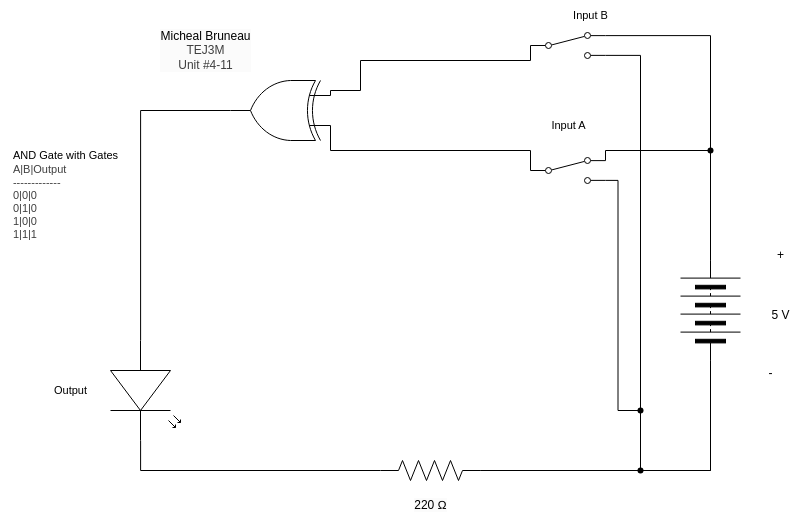

The diagram above was exported from draw.io. Its source (the exported page's mxGraphModel, read from the mxfile embedded in the PNG):
<mxGraphModel dx="1382" dy="348" grid="1" gridSize="10" guides="1" tooltips="1" connect="1" arrows="1" fold="1" page="1" pageScale="1" pageWidth="850" pageHeight="1100" math="0" shadow="0">
  <root>
    <mxCell id="0" />
    <mxCell id="1" parent="0" />
    <mxCell id="2" value="&lt;span style=&quot;scrollbar-color: rgb(226, 226, 226) rgb(251, 251, 251); background-color: rgb(251, 251, 251); color: rgb(0, 0, 0);&quot;&gt;Micheal Bruneau&lt;/span&gt;&lt;div style=&quot;scrollbar-color: rgb(226, 226, 226) rgb(251, 251, 251); background-color: rgb(251, 251, 251); color: rgb(63, 63, 63);&quot;&gt;TEJ3M&lt;/div&gt;&lt;div style=&quot;scrollbar-color: rgb(226, 226, 226) rgb(251, 251, 251); background-color: rgb(251, 251, 251); color: rgb(63, 63, 63);&quot;&gt;Unit #4-11&lt;/div&gt;" style="text;html=1;align=center;verticalAlign=middle;resizable=0;points=[];autosize=1;strokeColor=none;fillColor=none;" parent="1" vertex="1">
      <mxGeometry x="60" y="300" width="110" height="60" as="geometry" />
    </mxCell>
    <mxCell id="3" value="&lt;div style=&quot;scrollbar-color: rgb(226, 226, 226) rgb(251, 251, 251); font-size: 11px; text-align: left; color: rgb(63, 63, 63);&quot;&gt;&lt;font color=&quot;#000000&quot;&gt;&lt;span style=&quot;background-color: rgb(255, 255, 255);&quot;&gt;AND Gate with Gates&lt;/span&gt;&lt;/font&gt;&lt;/div&gt;&lt;div style=&quot;scrollbar-color: rgb(226, 226, 226) rgb(251, 251, 251); font-size: 11px; text-align: left; color: rgb(63, 63, 63);&quot;&gt;&lt;span style=&quot;color: light-dark(rgb(63, 63, 63), rgb(183, 183, 183));&quot;&gt;A|B|Output&lt;/span&gt;&lt;/div&gt;&lt;div style=&quot;color: rgb(63, 63, 63); scrollbar-color: rgb(226, 226, 226) rgb(251, 251, 251); font-size: 11px; text-align: left;&quot;&gt;-------------&lt;/div&gt;&lt;div style=&quot;color: rgb(63, 63, 63); scrollbar-color: rgb(226, 226, 226) rgb(251, 251, 251); font-size: 11px; text-align: left;&quot;&gt;0|0|0&lt;/div&gt;&lt;div style=&quot;color: rgb(63, 63, 63); scrollbar-color: rgb(226, 226, 226) rgb(251, 251, 251); font-size: 11px; text-align: left;&quot;&gt;0|1|0&lt;/div&gt;&lt;div style=&quot;color: rgb(63, 63, 63); scrollbar-color: rgb(226, 226, 226) rgb(251, 251, 251); font-size: 11px; text-align: left;&quot;&gt;1|0|0&lt;/div&gt;&lt;div style=&quot;color: rgb(63, 63, 63); scrollbar-color: rgb(226, 226, 226) rgb(251, 251, 251); font-size: 11px; text-align: left;&quot;&gt;1|1|1&lt;/div&gt;" style="text;html=1;align=center;verticalAlign=middle;resizable=0;points=[];autosize=1;strokeColor=none;fillColor=none;" parent="1" vertex="1">
      <mxGeometry x="-90" y="420" width="130" height="110" as="geometry" />
    </mxCell>
    <mxCell id="4" style="edgeStyle=orthogonalEdgeStyle;html=1;exitX=1;exitY=0.5;exitDx=0;exitDy=0;endArrow=none;endFill=0;rounded=0;entryX=1;entryY=0.12;entryDx=0;entryDy=0;" parent="1" source="6" target="36" edge="1">
      <mxGeometry relative="1" as="geometry">
        <mxPoint x="620" y="305" as="targetPoint" />
      </mxGeometry>
    </mxCell>
    <mxCell id="5" style="edgeStyle=orthogonalEdgeStyle;shape=connector;rounded=0;html=1;exitX=0;exitY=0.5;exitDx=0;exitDy=0;entryX=1;entryY=0.88;entryDx=0;entryDy=0;strokeColor=default;align=center;verticalAlign=middle;fontFamily=Helvetica;fontSize=11;fontColor=default;labelBackgroundColor=default;endArrow=none;endFill=0;" parent="1" source="6" target="36" edge="1">
      <mxGeometry relative="1" as="geometry">
        <Array as="points">
          <mxPoint x="620" y="750" />
          <mxPoint x="550" y="750" />
          <mxPoint x="550" y="335" />
        </Array>
      </mxGeometry>
    </mxCell>
    <mxCell id="6" value="" style="pointerEvents=1;verticalLabelPosition=bottom;shadow=0;dashed=0;align=center;html=1;verticalAlign=top;shape=mxgraph.electrical.miscellaneous.batteryStack;rotation=-90;" parent="1" vertex="1">
      <mxGeometry x="570" y="560" width="100" height="60" as="geometry" />
    </mxCell>
    <mxCell id="7" value="+" style="text;html=1;align=center;verticalAlign=middle;resizable=0;points=[];autosize=1;strokeColor=none;fillColor=none;" parent="1" vertex="1">
      <mxGeometry x="675" y="520" width="30" height="30" as="geometry" />
    </mxCell>
    <mxCell id="8" value="-" style="text;html=1;align=center;verticalAlign=middle;resizable=0;points=[];autosize=1;strokeColor=none;fillColor=none;" parent="1" vertex="1">
      <mxGeometry x="665" y="638" width="30" height="30" as="geometry" />
    </mxCell>
    <mxCell id="9" value="5 V" style="text;html=1;align=center;verticalAlign=middle;resizable=0;points=[];autosize=1;strokeColor=none;fillColor=none;" parent="1" vertex="1">
      <mxGeometry x="670" y="580" width="40" height="30" as="geometry" />
    </mxCell>
    <mxCell id="12" style="edgeStyle=orthogonalEdgeStyle;shape=connector;curved=0;rounded=0;html=1;exitDx=0;exitDy=0;exitPerimeter=0;entryX=0;entryY=0.5;entryDx=0;entryDy=0;strokeColor=default;align=center;verticalAlign=middle;fontFamily=Helvetica;fontSize=11;fontColor=default;labelBackgroundColor=default;endArrow=none;endFill=0;" parent="1" source="22" target="6" edge="1">
      <mxGeometry relative="1" as="geometry" />
    </mxCell>
    <mxCell id="13" style="edgeStyle=orthogonalEdgeStyle;shape=connector;curved=0;rounded=0;html=1;exitDx=0;exitDy=0;exitPerimeter=0;strokeColor=default;align=center;verticalAlign=middle;fontFamily=Helvetica;fontSize=11;fontColor=default;labelBackgroundColor=default;endArrow=none;endFill=0;entryX=1;entryY=0.88;entryDx=0;entryDy=0;" parent="1" source="41" target="28" edge="1">
      <mxGeometry relative="1" as="geometry">
        <mxPoint x="530" y="470" as="targetPoint" />
        <Array as="points" />
      </mxGeometry>
    </mxCell>
    <mxCell id="14" value="" style="pointerEvents=1;verticalLabelPosition=bottom;shadow=0;dashed=0;align=center;html=1;verticalAlign=top;shape=mxgraph.electrical.resistors.resistor_2;fontFamily=Helvetica;fontSize=11;fontColor=default;labelBackgroundColor=default;" parent="1" vertex="1">
      <mxGeometry x="290" y="740" width="100" height="20" as="geometry" />
    </mxCell>
    <mxCell id="15" value="" style="shape=waypoint;sketch=0;fillStyle=solid;size=6;pointerEvents=1;points=[];fillColor=none;resizable=0;rotatable=0;perimeter=centerPerimeter;snapToPoint=1;fontFamily=Helvetica;fontSize=11;fontColor=default;labelBackgroundColor=default;" parent="1" vertex="1">
      <mxGeometry x="610" y="420" width="20" height="20" as="geometry" />
    </mxCell>
    <mxCell id="16" style="edgeStyle=orthogonalEdgeStyle;shape=connector;curved=0;rounded=0;html=1;exitX=1;exitY=0.5;exitDx=0;exitDy=0;entryX=1;entryY=0.12;entryDx=0;entryDy=0;strokeColor=default;align=center;verticalAlign=middle;fontFamily=Helvetica;fontSize=11;fontColor=default;labelBackgroundColor=default;endArrow=none;endFill=0;" parent="1" source="6" target="28" edge="1">
      <mxGeometry relative="1" as="geometry">
        <Array as="points">
          <mxPoint x="620" y="430" />
          <mxPoint x="515" y="430" />
        </Array>
        <mxPoint x="530" y="430" as="targetPoint" />
      </mxGeometry>
    </mxCell>
    <mxCell id="18" value="" style="verticalLabelPosition=bottom;shadow=0;dashed=0;align=center;html=1;verticalAlign=top;shape=mxgraph.electrical.opto_electronics.led_2;pointerEvents=1;fontFamily=Helvetica;fontSize=11;fontColor=default;labelBackgroundColor=default;direction=south;" parent="1" vertex="1">
      <mxGeometry x="20" y="620" width="70" height="100" as="geometry" />
    </mxCell>
    <mxCell id="20" style="edgeStyle=orthogonalEdgeStyle;shape=connector;curved=0;rounded=0;html=1;exitX=1;exitY=0.57;exitDx=0;exitDy=0;exitPerimeter=0;entryX=0;entryY=0.5;entryDx=0;entryDy=0;entryPerimeter=0;strokeColor=default;align=center;verticalAlign=middle;fontFamily=Helvetica;fontSize=11;fontColor=default;labelBackgroundColor=default;endArrow=none;endFill=0;" parent="1" source="18" target="14" edge="1">
      <mxGeometry relative="1" as="geometry" />
    </mxCell>
    <mxCell id="21" value="" style="edgeStyle=orthogonalEdgeStyle;shape=connector;curved=0;rounded=0;html=1;exitX=1;exitY=0.5;exitDx=0;exitDy=0;exitPerimeter=0;entryDx=0;entryDy=0;strokeColor=default;align=center;verticalAlign=middle;fontFamily=Helvetica;fontSize=11;fontColor=default;labelBackgroundColor=default;endArrow=none;endFill=0;" parent="1" source="14" target="22" edge="1">
      <mxGeometry relative="1" as="geometry">
        <mxPoint x="390" y="750" as="sourcePoint" />
        <mxPoint x="620" y="640" as="targetPoint" />
      </mxGeometry>
    </mxCell>
    <mxCell id="22" value="" style="shape=waypoint;sketch=0;fillStyle=solid;size=6;pointerEvents=1;points=[];fillColor=none;resizable=0;rotatable=0;perimeter=centerPerimeter;snapToPoint=1;fontFamily=Helvetica;fontSize=11;fontColor=default;labelBackgroundColor=default;" parent="1" vertex="1">
      <mxGeometry x="540" y="740" width="20" height="20" as="geometry" />
    </mxCell>
    <mxCell id="23" value="Input A" style="text;html=1;align=center;verticalAlign=middle;resizable=0;points=[];autosize=1;strokeColor=none;fillColor=none;fontFamily=Helvetica;fontSize=11;fontColor=default;labelBackgroundColor=default;" parent="1" vertex="1">
      <mxGeometry x="447.5" y="390" width="60" height="30" as="geometry" />
    </mxCell>
    <mxCell id="24" value="&lt;span style=&quot;color: rgb(0, 0, 0); font-size: 12px; background-color: rgb(251, 251, 251);&quot;&gt;220 Ω&lt;/span&gt;" style="text;html=1;align=center;verticalAlign=middle;resizable=0;points=[];autosize=1;strokeColor=none;fillColor=none;fontFamily=Helvetica;fontSize=11;fontColor=default;labelBackgroundColor=default;" parent="1" vertex="1">
      <mxGeometry x="310" y="770" width="60" height="30" as="geometry" />
    </mxCell>
    <mxCell id="26" value="Output" style="text;html=1;align=center;verticalAlign=middle;resizable=0;points=[];autosize=1;strokeColor=none;fillColor=none;fontFamily=Helvetica;fontSize=11;fontColor=default;labelBackgroundColor=default;" parent="1" vertex="1">
      <mxGeometry x="-50" y="655" width="60" height="30" as="geometry" />
    </mxCell>
    <mxCell id="27" value="" style="shape=connector;rounded=0;html=1;exitX=0;exitY=0.25;exitDx=0;exitDy=0;exitPerimeter=0;entryDx=0;entryDy=0;entryPerimeter=0;strokeColor=default;align=center;verticalAlign=middle;fontFamily=Helvetica;fontSize=11;fontColor=default;labelBackgroundColor=default;endArrow=none;endFill=0;edgeStyle=orthogonalEdgeStyle;" parent="1" source="48" edge="1">
      <mxGeometry relative="1" as="geometry">
        <mxPoint x="250" y="400" as="sourcePoint" />
        <mxPoint x="440" y="450" as="targetPoint" />
        <Array as="points">
          <mxPoint x="240" y="430" />
          <mxPoint x="440" y="430" />
        </Array>
      </mxGeometry>
    </mxCell>
    <mxCell id="28" value="" style="html=1;shape=mxgraph.electrical.electro-mechanical.twoWaySwitch;aspect=fixed;elSwitchState=2;" parent="1" vertex="1">
      <mxGeometry x="440" y="437" width="75" height="26" as="geometry" />
    </mxCell>
    <mxCell id="32" value="Input B" style="text;html=1;align=center;verticalAlign=middle;resizable=0;points=[];autosize=1;strokeColor=none;fillColor=none;fontFamily=Helvetica;fontSize=11;fontColor=default;labelBackgroundColor=default;" parent="1" vertex="1">
      <mxGeometry x="470" y="280" width="60" height="30" as="geometry" />
    </mxCell>
    <mxCell id="34" value="" style="shape=connector;rounded=0;html=1;exitX=0;exitY=0.75;exitDx=0;exitDy=0;exitPerimeter=0;entryDx=0;entryDy=0;entryPerimeter=0;strokeColor=default;align=center;verticalAlign=middle;fontFamily=Helvetica;fontSize=11;fontColor=default;labelBackgroundColor=default;endArrow=none;endFill=0;edgeStyle=orthogonalEdgeStyle;" parent="1" source="48" edge="1">
      <mxGeometry relative="1" as="geometry">
        <mxPoint x="250" y="370" as="sourcePoint" />
        <mxPoint x="440" y="325" as="targetPoint" />
        <Array as="points">
          <mxPoint x="240" y="370" />
          <mxPoint x="270" y="370" />
          <mxPoint x="270" y="340" />
          <mxPoint x="440" y="340" />
        </Array>
      </mxGeometry>
    </mxCell>
    <mxCell id="36" value="" style="html=1;shape=mxgraph.electrical.electro-mechanical.twoWaySwitch;aspect=fixed;elSwitchState=2;" parent="1" vertex="1">
      <mxGeometry x="440" y="312" width="75" height="26" as="geometry" />
    </mxCell>
    <mxCell id="40" value="" style="edgeStyle=orthogonalEdgeStyle;shape=connector;curved=0;rounded=0;html=1;exitX=1;exitY=0.5;exitDx=0;exitDy=0;exitPerimeter=0;strokeColor=default;align=center;verticalAlign=middle;fontFamily=Helvetica;fontSize=11;fontColor=default;labelBackgroundColor=default;endArrow=none;endFill=0;entryDx=0;entryDy=0;" parent="1" source="14" target="41" edge="1">
      <mxGeometry relative="1" as="geometry">
        <mxPoint x="515" y="460" as="targetPoint" />
        <Array as="points">
          <mxPoint x="550" y="750" />
        </Array>
        <mxPoint x="390" y="750" as="sourcePoint" />
      </mxGeometry>
    </mxCell>
    <mxCell id="41" value="" style="shape=waypoint;sketch=0;fillStyle=solid;size=6;pointerEvents=1;points=[];fillColor=none;resizable=0;rotatable=0;perimeter=centerPerimeter;snapToPoint=1;fontFamily=Helvetica;fontSize=11;fontColor=default;labelBackgroundColor=default;" parent="1" vertex="1">
      <mxGeometry x="540" y="680" width="20" height="20" as="geometry" />
    </mxCell>
    <mxCell id="45" style="edgeStyle=orthogonalEdgeStyle;shape=connector;rounded=0;html=1;exitX=1;exitY=0.5;exitDx=0;exitDy=0;exitPerimeter=0;strokeColor=default;align=center;verticalAlign=middle;fontFamily=Helvetica;fontSize=11;fontColor=default;labelBackgroundColor=default;endArrow=none;endFill=0;entryX=0;entryY=0.57;entryDx=0;entryDy=0;entryPerimeter=0;" parent="1" source="48" target="18" edge="1">
      <mxGeometry relative="1" as="geometry">
        <mxPoint x="110" y="610" as="targetPoint" />
        <mxPoint x="150" y="385" as="sourcePoint" />
      </mxGeometry>
    </mxCell>
    <mxCell id="48" value="" style="verticalLabelPosition=bottom;shadow=0;dashed=0;align=center;html=1;verticalAlign=top;shape=mxgraph.electrical.logic_gates.logic_gate;operation=xor;rotation=-180;" vertex="1" parent="1">
      <mxGeometry x="140" y="360" width="100" height="60" as="geometry" />
    </mxCell>
  </root>
</mxGraphModel>